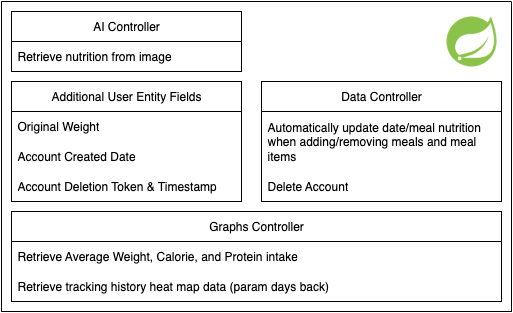

The diagram above was exported from draw.io. Its source (the exported page's mxGraphModel, read from the mxfile embedded in the PNG):
<mxGraphModel dx="1216" dy="742" grid="1" gridSize="10" guides="1" tooltips="1" connect="1" arrows="1" fold="1" page="1" pageScale="1" pageWidth="850" pageHeight="1100" math="0" shadow="0">
  <root>
    <mxCell id="0" />
    <mxCell id="1" parent="0" />
    <mxCell id="7O2LuhLn6kcdkXBp0Aah-14" value="AI Controller" style="swimlane;fontStyle=0;childLayout=stackLayout;horizontal=1;startSize=30;horizontalStack=0;resizeParent=1;resizeParentMax=0;resizeLast=0;collapsible=1;marginBottom=0;whiteSpace=wrap;html=1;" parent="1" vertex="1">
      <mxGeometry x="200" y="50" width="230" height="60" as="geometry" />
    </mxCell>
    <mxCell id="7O2LuhLn6kcdkXBp0Aah-15" value="Retrieve nutrition from image" style="text;strokeColor=none;fillColor=none;align=left;verticalAlign=middle;spacingLeft=4;spacingRight=4;overflow=hidden;points=[[0,0.5],[1,0.5]];portConstraint=eastwest;rotatable=0;whiteSpace=wrap;html=1;" parent="7O2LuhLn6kcdkXBp0Aah-14" vertex="1">
      <mxGeometry y="30" width="230" height="30" as="geometry" />
    </mxCell>
    <mxCell id="7O2LuhLn6kcdkXBp0Aah-20" value="Additional User Entity Fields" style="swimlane;fontStyle=0;childLayout=stackLayout;horizontal=1;startSize=30;horizontalStack=0;resizeParent=1;resizeParentMax=0;resizeLast=0;collapsible=1;marginBottom=0;whiteSpace=wrap;html=1;" parent="1" vertex="1">
      <mxGeometry x="200" y="120" width="230" height="120" as="geometry" />
    </mxCell>
    <mxCell id="7O2LuhLn6kcdkXBp0Aah-21" value="Original Weight" style="text;strokeColor=none;fillColor=none;align=left;verticalAlign=middle;spacingLeft=4;spacingRight=4;overflow=hidden;points=[[0,0.5],[1,0.5]];portConstraint=eastwest;rotatable=0;whiteSpace=wrap;html=1;" parent="7O2LuhLn6kcdkXBp0Aah-20" vertex="1">
      <mxGeometry y="30" width="230" height="30" as="geometry" />
    </mxCell>
    <mxCell id="7O2LuhLn6kcdkXBp0Aah-24" value="Account Created Date" style="text;strokeColor=none;fillColor=none;align=left;verticalAlign=middle;spacingLeft=4;spacingRight=4;overflow=hidden;points=[[0,0.5],[1,0.5]];portConstraint=eastwest;rotatable=0;whiteSpace=wrap;html=1;" parent="7O2LuhLn6kcdkXBp0Aah-20" vertex="1">
      <mxGeometry y="60" width="230" height="30" as="geometry" />
    </mxCell>
    <mxCell id="bx8pFAs4UJQEjGi_laE9-1" value="Account Deletion Token &amp;amp; Timestamp" style="text;strokeColor=none;fillColor=none;align=left;verticalAlign=middle;spacingLeft=4;spacingRight=4;overflow=hidden;points=[[0,0.5],[1,0.5]];portConstraint=eastwest;rotatable=0;whiteSpace=wrap;html=1;" vertex="1" parent="7O2LuhLn6kcdkXBp0Aah-20">
      <mxGeometry y="90" width="230" height="30" as="geometry" />
    </mxCell>
    <mxCell id="7O2LuhLn6kcdkXBp0Aah-43" value="" style="swimlane;startSize=0;" parent="1" vertex="1">
      <mxGeometry x="190" y="40" width="510" height="310" as="geometry" />
    </mxCell>
    <mxCell id="7O2LuhLn6kcdkXBp0Aah-44" value="" style="shape=image;verticalLabelPosition=bottom;labelBackgroundColor=default;verticalAlign=top;aspect=fixed;imageAspect=0;image=data:image/png,(base64 omitted: 6208 chars);" parent="7O2LuhLn6kcdkXBp0Aah-43" vertex="1">
      <mxGeometry x="440" y="10" width="60" height="60" as="geometry" />
    </mxCell>
    <mxCell id="7O2LuhLn6kcdkXBp0Aah-39" value="Data Controller" style="swimlane;fontStyle=0;childLayout=stackLayout;horizontal=1;startSize=30;horizontalStack=0;resizeParent=1;resizeParentMax=0;resizeLast=0;collapsible=1;marginBottom=0;whiteSpace=wrap;html=1;" parent="7O2LuhLn6kcdkXBp0Aah-43" vertex="1">
      <mxGeometry x="260" y="80" width="240" height="120" as="geometry" />
    </mxCell>
    <mxCell id="7O2LuhLn6kcdkXBp0Aah-40" value="Automatically update date/meal nutrition when adding/removing meals and meal items" style="text;strokeColor=none;fillColor=none;align=left;verticalAlign=middle;spacingLeft=4;spacingRight=4;overflow=hidden;points=[[0,0.5],[1,0.5]];portConstraint=eastwest;rotatable=0;whiteSpace=wrap;html=1;" parent="7O2LuhLn6kcdkXBp0Aah-39" vertex="1">
      <mxGeometry y="30" width="240" height="60" as="geometry" />
    </mxCell>
    <mxCell id="bx8pFAs4UJQEjGi_laE9-2" value="Delete Account" style="text;strokeColor=none;fillColor=none;align=left;verticalAlign=middle;spacingLeft=4;spacingRight=4;overflow=hidden;points=[[0,0.5],[1,0.5]];portConstraint=eastwest;rotatable=0;whiteSpace=wrap;html=1;" vertex="1" parent="7O2LuhLn6kcdkXBp0Aah-39">
      <mxGeometry y="90" width="240" height="30" as="geometry" />
    </mxCell>
    <mxCell id="7O2LuhLn6kcdkXBp0Aah-30" value="Graphs Controller" style="swimlane;fontStyle=0;childLayout=stackLayout;horizontal=1;startSize=30;horizontalStack=0;resizeParent=1;resizeParentMax=0;resizeLast=0;collapsible=1;marginBottom=0;whiteSpace=wrap;html=1;" parent="7O2LuhLn6kcdkXBp0Aah-43" vertex="1">
      <mxGeometry x="10" y="210" width="490" height="90" as="geometry" />
    </mxCell>
    <mxCell id="7O2LuhLn6kcdkXBp0Aah-25" value="Retrieve Average Weight, Calorie, and Protein intake" style="text;strokeColor=none;fillColor=none;align=left;verticalAlign=middle;spacingLeft=4;spacingRight=4;overflow=hidden;points=[[0,0.5],[1,0.5]];portConstraint=eastwest;rotatable=0;whiteSpace=wrap;html=1;" parent="7O2LuhLn6kcdkXBp0Aah-30" vertex="1">
      <mxGeometry y="30" width="490" height="30" as="geometry" />
    </mxCell>
    <mxCell id="7O2LuhLn6kcdkXBp0Aah-34" value="Retrieve tracking history heat map data (param days back)" style="text;strokeColor=none;fillColor=none;align=left;verticalAlign=middle;spacingLeft=4;spacingRight=4;overflow=hidden;points=[[0,0.5],[1,0.5]];portConstraint=eastwest;rotatable=0;whiteSpace=wrap;html=1;" parent="7O2LuhLn6kcdkXBp0Aah-30" vertex="1">
      <mxGeometry y="60" width="490" height="30" as="geometry" />
    </mxCell>
  </root>
</mxGraphModel>